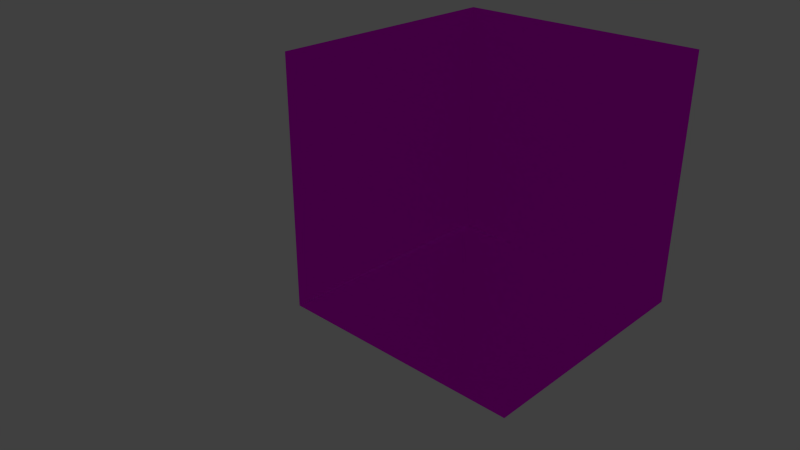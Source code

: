 # Source: Walls.blend  (saved by Blender 2.76.0; exported with 4.5.12 LTS)
import bpy
from mathutils import Matrix  # noqa: F401  (used for matrix-valued properties, if any)

bpy.ops.wm.read_factory_settings(use_empty=True)
scene = bpy.context.scene
scene.name = 'Scene'

# ---- collections
col_collection_1 = bpy.data.collections.new('Collection 1'); scene.collection.children.link(col_collection_1)
col_collection_2 = bpy.data.collections.new('Collection 2'); scene.collection.children.link(col_collection_2)
col_collection_2.hide_render = True
col_collection_2.hide_viewport = True

# ---- images (referenced by path relative to the original .blend; pixels are not part of the script)
import os
ASSET_DIR = os.environ.get("B2B_ASSET_DIR", "")  # directory of the original .blend (textures are referenced by path, not embedded)
HERE = os.path.dirname(os.path.abspath(__file__))  # packed textures are extracted next to this script under _unpacked/

def load_image(name, relpath, width, height, colorspace="sRGB"):
    """Load a texture the original file referenced (path relative to the .blend, or extracted next to this script)."""
    p = next((c for c in (os.path.join(HERE, relpath), os.path.join(ASSET_DIR, relpath)) if relpath and os.path.exists(c)), "")
    if p:
        img = bpy.data.images.load(p, check_existing=True)
        img.name = name
    else:  # same state as the original file: an image datablock whose file is absent (Cycles renders it pink)
        img = bpy.data.images.new(name, width, height)
        img.source = "FILE"
        img.filepath = "//" + (relpath or name)
    img.colorspace_settings.name = colorspace
    return img
img_bricksmallplaster0080_1_s_jpg = load_image('BrickSmallPlaster0080_1_S.jpg', 'Textures/BrickSmallPlaster0080_1_S.jpg', 1024, 1024, 'sRGB')
img_floorsregular0340_1_s_jpg = load_image('FloorsRegular0340_1_S.jpg', 'Textures/FloorsRegular0340_1_S.jpg', 1024, 1024, 'sRGB')

# ---- materials (node trees are filled in below, after node groups)
mat_material_004 = bpy.data.materials.new('Material.004')
mat_material_004.alpha_threshold = 0.0
mat_material_004.roughness = 0.5
mat_material_003 = bpy.data.materials.new('Material.003')
mat_material_003.alpha_threshold = 0.0
mat_material_003.roughness = 0.5
mat_material_001 = bpy.data.materials.new('Material.001')
mat_material_001.alpha_threshold = 0.0
mat_material_001.roughness = 0.5
mat_material_002 = bpy.data.materials.new('Material.002')
mat_material_002.alpha_threshold = 0.0
mat_material_002.roughness = 0.5

# ---- material node trees
mat_material_004.use_nodes = True; mat_material_004.node_tree.nodes.clear()
_N = mat_material_004.node_tree.nodes; _L = mat_material_004.node_tree.links
n0 = _N.new('ShaderNodeOutputMaterial'); n0.name = 'Material Output'; n0.location = (300, 300)
n1 = _N.new('ShaderNodeBsdfDiffuse'); n1.name = 'Diffuse BSDF'; n1.location = (10, 300)
n2 = _N.new('ShaderNodeTexImage'); n2.name = 'Image Texture'; n2.location = (-211, 306)
n2.width = 140
n2.image = img_bricksmallplaster0080_1_s_jpg
n3 = _N.new('ShaderNodeMapping'); n3.name = 'Mapping'; n3.location = (-601, 282)
n3.inputs[2].default_value = (0.0, 0.0, 1.571)
n4 = _N.new('ShaderNodeUVMap'); n4.name = 'UV Map'; n4.location = (-796, 282)
_L.new(n1.outputs[0], n0.inputs[0])
_L.new(n2.outputs[0], n1.inputs[0])
_L.new(n3.outputs[0], n2.inputs[0])
_L.new(n4.outputs[0], n3.inputs[0])
n0.is_active_output = True
mat_material_003.use_nodes = True; mat_material_003.node_tree.nodes.clear()
_N = mat_material_003.node_tree.nodes; _L = mat_material_003.node_tree.links
n0 = _N.new('ShaderNodeOutputMaterial'); n0.name = 'Material Output'; n0.location = (325, 300)
n1 = _N.new('ShaderNodeBsdfDiffuse'); n1.name = 'Diffuse BSDF'; n1.location = (35, 300)
n2 = _N.new('ShaderNodeUVMap'); n2.name = 'UV Map'; n2.location = (-840, 329)
n2.uv_map = 'UVMap'
n3 = _N.new('ShaderNodeMapping'); n3.name = 'Mapping'; n3.location = (-585, 350)
n3.inputs[2].default_value = (0.0, 0.0, 1.571)
n4 = _N.new('ShaderNodeTexImage'); n4.name = 'Image Texture'; n4.location = (-185, 332)
n4.width = 140
n4.image = img_bricksmallplaster0080_1_s_jpg
_L.new(n1.outputs[0], n0.inputs[0])
_L.new(n2.outputs[0], n3.inputs[0])
_L.new(n3.outputs[0], n4.inputs[0])
_L.new(n4.outputs[0], n1.inputs[0])
n0.is_active_output = True
mat_material_001.use_nodes = True; mat_material_001.node_tree.nodes.clear()
_N = mat_material_001.node_tree.nodes; _L = mat_material_001.node_tree.links
n0 = _N.new('ShaderNodeOutputMaterial'); n0.name = 'Material Output'; n0.location = (300, 300)
n1 = _N.new('ShaderNodeBsdfAnisotropic'); n1.name = 'Glossy BSDF'; n1.location = (10, 300)
n1.distribution = 'GGX'
n1.inputs[1].default_value = 0.0
n2 = _N.new('ShaderNodeTexImage'); n2.name = 'Image Texture'; n2.location = (-219, 326)
n2.width = 140
n2.image = img_floorsregular0340_1_s_jpg
n3 = _N.new('ShaderNodeMapping'); n3.name = 'Mapping'; n3.location = (-582, 339)
n3.vector_type = 'TEXTURE'
n4 = _N.new('ShaderNodeUVMap'); n4.name = 'UV Map'; n4.location = (-781, 339)
n4.uv_map = 'UVMap'
_L.new(n1.outputs[0], n0.inputs[0])
_L.new(n2.outputs[0], n1.inputs[0])
_L.new(n4.outputs[0], n3.inputs[0])
_L.new(n3.outputs[0], n2.inputs[0])
n0.is_active_output = True
mat_material_002.use_nodes = True; mat_material_002.node_tree.nodes.clear()
_N = mat_material_002.node_tree.nodes; _L = mat_material_002.node_tree.links
n0 = _N.new('ShaderNodeOutputMaterial'); n0.name = 'Material Output'; n0.location = (300, 300)
n1 = _N.new('ShaderNodeEmission'); n1.name = 'Emission'; n1.location = (10, 300)
n1.inputs[0].default_value = (0.8, 0.8, 0.8, 1.0)
n1.inputs[1].default_value = 6.0
_L.new(n1.outputs[0], n0.inputs[0])
n0.is_active_output = True

# ---- world
world_world = bpy.data.worlds.new('World'); scene.world = world_world
world_world.color = (0.05088, 0.05088, 0.05088)
world_world.use_sun_shadow = False
world_world.sun_shadow_jitter_overblur = 0.0
world_world.cycles.sampling_method = 'MANUAL'
world_world.cycles.sample_map_resolution = 256

# ---- cameras
cam_camera = bpy.data.cameras.new('Camera')
cam_camera.clip_end = 100.0
cam_camera.lens = 35.0
cam_camera.sensor_width = 32.0
cam_camera.sensor_height = 18.0
cam_camera.ortho_scale = 7.314
cam_camera.dof.focus_distance = 0.0

# ---- meshes
me_plane_003 = bpy.data.meshes.new('Plane.003')
me_plane_003.from_pydata([(-1.0, -1.0, 0.0), (1.0, -1.0, 0.0), (-1.0, 1.0, 0.0), (1.0, 1.0, 0.0)], [], [(0, 1, 3, 2)])
_uv = me_plane_003.uv_layers.new(name='UVMap')
_uv.uv.foreach_set('vector', [0.0001, 9.998e-05, 0.9999, 9.998e-05, 0.9999, 0.9999, 9.998e-05, 0.9999])
me_plane_003.materials.append(mat_material_004)
me_plane_003.use_remesh_preserve_volume = False
me_plane_003.use_remesh_preserve_attributes = False
me_plane_003.use_mirror_vertex_groups = False
me_plane_003.update()
me_plane_002 = bpy.data.meshes.new('Plane.002')
me_plane_002.from_pydata([(-1.0, -1.0, 0.0), (1.0, -1.0, 0.0), (-1.0, 1.0, 0.0), (1.0, 1.0, 0.0)], [], [(0, 1, 3, 2)])
_uv = me_plane_002.uv_layers.new(name='UVMap')
_uv.uv.foreach_set('vector', [0.0001, 9.998e-05, 0.9999, 9.998e-05, 0.9999, 0.9999, 9.998e-05, 0.9999])
me_plane_002.materials.append(mat_material_003)
me_plane_002.use_remesh_preserve_volume = False
me_plane_002.use_remesh_preserve_attributes = False
me_plane_002.use_mirror_vertex_groups = False
me_plane_002.update()
me_plane = bpy.data.meshes.new('Plane')
me_plane.from_pydata([(-1.0, -1.0, 0.0), (1.0, -1.0, 0.0), (-1.0, 1.0, 0.0), (1.0, 1.0, 0.0)], [], [(0, 1, 3, 2)])
_uv = me_plane.uv_layers.new(name='UVMap')
_uv.uv.foreach_set('vector', [0.0001, 9.998e-05, 0.9999, 9.998e-05, 0.9999, 0.9999, 9.998e-05, 0.9999])
me_plane.materials.append(mat_material_001)
me_plane.use_remesh_preserve_volume = False
me_plane.use_remesh_preserve_attributes = False
me_plane.use_mirror_vertex_groups = False
me_plane.update()
me_plane_001 = bpy.data.meshes.new('Plane.001')
me_plane_001.from_pydata([(-1.0, -1.0, 0.0), (1.0, -1.0, 0.0), (-1.0, 1.0, 0.0), (1.0, 1.0, 0.0)], [], [(0, 1, 3, 2)])
me_plane_001.materials.append(mat_material_002)
me_plane_001.use_remesh_preserve_volume = False
me_plane_001.use_remesh_preserve_attributes = False
me_plane_001.use_mirror_vertex_groups = False
me_plane_001.update()

# ---- objects
ob_wall1 = bpy.data.objects.new('Wall1', me_plane_003)
ob_wall2 = bpy.data.objects.new('Wall2', me_plane_002)
ob_floor = bpy.data.objects.new('Floor', me_plane)
ob_camera = bpy.data.objects.new('Camera', cam_camera)
ob_light = bpy.data.objects.new('Light', me_plane_001)

# ---- transforms, parenting, visibility, modifiers, constraints
ob_wall1.location = (-8.0, 0.0199, 7.98)
ob_wall1.rotation_euler = (-1.344e-07, 1.571, 0.0)
ob_wall1.scale = (8.0, 8.0, 8.0)
ob_wall1.lineart.crease_threshold = 0.0
ob_wall2.location = (0.0, 8.02, 7.98)
ob_wall2.rotation_euler = (-1.571, 1.571, 0.0)
ob_wall2.scale = (8.0, 8.0, 8.0)
ob_wall2.lineart.crease_threshold = 0.0
ob_floor.location = (0.0, 0.0199, -0.0199)
ob_floor.scale = (8.0, 8.0, 8.0)
ob_floor.lineart.crease_threshold = 0.0
ob_camera.location = (28.98, -37.43, 28.04)
ob_camera.rotation_euler = (1.123, -2.15e-09, 0.7658)
ob_camera.lock_rotations_4d = False
ob_camera.empty_display_type = 'ARROWS'
ob_camera.color = (0.0, 0.0, 0.0, 0.0)
ob_camera.display_type = 'WIRE'
ob_camera.lineart.crease_threshold = 0.0
ob_light.location = (26.1, -26.0, 31.01)
ob_light.rotation_euler = (0.7854, -6.983e-08, 0.7854)
ob_light.scale = (3.0, 3.0, 3.0)
ob_light.lineart.crease_threshold = 0.0

# ---- collection membership
col_collection_1.objects.link(ob_wall1)
col_collection_1.objects.link(ob_wall2)
col_collection_1.objects.link(ob_floor)
col_collection_1.objects.link(ob_camera)
col_collection_2.objects.link(ob_light)

# ---- scene / render settings (as saved in the file)
scene.camera = ob_camera
scene.frame_start = 1; scene.frame_end = 250; scene.frame_set(0)
scene.render.engine = 'CYCLES'
scene.render.resolution_percentage = 50
scene.render.dither_intensity = 0.0
scene.cycles.use_denoising = False
scene.cycles.samples = 10
scene.cycles.sampling_pattern = 'TABULATED_SOBOL'
scene.cycles.light_sampling_threshold = 0.0
scene.cycles.use_adaptive_sampling = False
scene.cycles.use_light_tree = False
scene.cycles.blur_glossy = 0.0
scene.cycles.pixel_filter_type = 'GAUSSIAN'
scene.cycles.sample_clamp_indirect = 0.0
scene.view_settings.view_transform = 'Standard'
bpy.context.view_layer.update()
